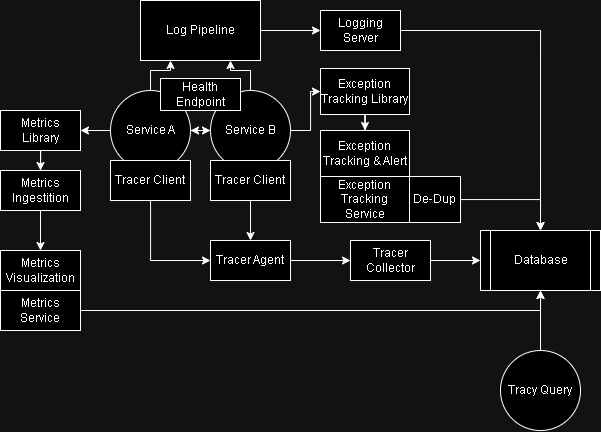

The diagram above was exported from draw.io. Its source (the exported page's mxGraphModel, read from the mxfile embedded in the PNG):
<mxGraphModel dx="1235" dy="624" grid="1" gridSize="10" guides="1" tooltips="1" connect="1" arrows="1" fold="1" page="1" pageScale="1" pageWidth="850" pageHeight="1100" math="0" shadow="0">
  <root>
    <mxCell id="0" />
    <mxCell id="1" parent="0" />
    <mxCell id="81ljLrXpBBpHn7Az1cmz-5" value="" style="group" vertex="1" connectable="0" parent="1">
      <mxGeometry x="260" y="160" width="80" height="110" as="geometry" />
    </mxCell>
    <mxCell id="81ljLrXpBBpHn7Az1cmz-28" style="edgeStyle=orthogonalEdgeStyle;rounded=0;orthogonalLoop=1;jettySize=auto;html=1;" edge="1" parent="81ljLrXpBBpHn7Az1cmz-5" source="81ljLrXpBBpHn7Az1cmz-2">
      <mxGeometry relative="1" as="geometry">
        <mxPoint x="-20" y="39.99999999999994" as="targetPoint" />
      </mxGeometry>
    </mxCell>
    <mxCell id="81ljLrXpBBpHn7Az1cmz-2" value="Service B" style="ellipse;whiteSpace=wrap;html=1;aspect=fixed;" vertex="1" parent="81ljLrXpBBpHn7Az1cmz-5">
      <mxGeometry width="80" height="80" as="geometry" />
    </mxCell>
    <mxCell id="81ljLrXpBBpHn7Az1cmz-4" value="Tracer Client" style="rounded=0;whiteSpace=wrap;html=1;" vertex="1" parent="81ljLrXpBBpHn7Az1cmz-5">
      <mxGeometry y="70" width="80" height="40" as="geometry" />
    </mxCell>
    <mxCell id="81ljLrXpBBpHn7Az1cmz-6" value="" style="group" vertex="1" connectable="0" parent="1">
      <mxGeometry x="160" y="160" width="80" height="110" as="geometry" />
    </mxCell>
    <mxCell id="81ljLrXpBBpHn7Az1cmz-1" value="Service A" style="ellipse;whiteSpace=wrap;html=1;aspect=fixed;" vertex="1" parent="81ljLrXpBBpHn7Az1cmz-6">
      <mxGeometry width="80" height="80" as="geometry" />
    </mxCell>
    <mxCell id="81ljLrXpBBpHn7Az1cmz-3" value="Tracer Client" style="rounded=0;whiteSpace=wrap;html=1;" vertex="1" parent="81ljLrXpBBpHn7Az1cmz-6">
      <mxGeometry y="70" width="80" height="40" as="geometry" />
    </mxCell>
    <mxCell id="81ljLrXpBBpHn7Az1cmz-16" style="edgeStyle=orthogonalEdgeStyle;rounded=0;orthogonalLoop=1;jettySize=auto;html=1;entryX=0;entryY=0.5;entryDx=0;entryDy=0;" edge="1" parent="1" source="81ljLrXpBBpHn7Az1cmz-7" target="81ljLrXpBBpHn7Az1cmz-8">
      <mxGeometry relative="1" as="geometry" />
    </mxCell>
    <mxCell id="81ljLrXpBBpHn7Az1cmz-7" value="Tracer Agent" style="rounded=0;whiteSpace=wrap;html=1;" vertex="1" parent="1">
      <mxGeometry x="260" y="310" width="80" height="40" as="geometry" />
    </mxCell>
    <mxCell id="81ljLrXpBBpHn7Az1cmz-17" style="edgeStyle=orthogonalEdgeStyle;rounded=0;orthogonalLoop=1;jettySize=auto;html=1;entryX=0;entryY=0.5;entryDx=0;entryDy=0;" edge="1" parent="1" source="81ljLrXpBBpHn7Az1cmz-8" target="81ljLrXpBBpHn7Az1cmz-11">
      <mxGeometry relative="1" as="geometry" />
    </mxCell>
    <mxCell id="81ljLrXpBBpHn7Az1cmz-8" value="Tracer Collector" style="rounded=0;whiteSpace=wrap;html=1;" vertex="1" parent="1">
      <mxGeometry x="400" y="310" width="80" height="40" as="geometry" />
    </mxCell>
    <mxCell id="81ljLrXpBBpHn7Az1cmz-11" value="Database" style="shape=process;whiteSpace=wrap;html=1;backgroundOutline=1;size=0.08333333333333333;" vertex="1" parent="1">
      <mxGeometry x="530" y="300" width="120" height="60" as="geometry" />
    </mxCell>
    <mxCell id="81ljLrXpBBpHn7Az1cmz-19" style="edgeStyle=orthogonalEdgeStyle;rounded=0;orthogonalLoop=1;jettySize=auto;html=1;entryX=0.5;entryY=1;entryDx=0;entryDy=0;" edge="1" parent="1" source="81ljLrXpBBpHn7Az1cmz-12" target="81ljLrXpBBpHn7Az1cmz-11">
      <mxGeometry relative="1" as="geometry" />
    </mxCell>
    <mxCell id="81ljLrXpBBpHn7Az1cmz-12" value="Tracy Query" style="ellipse;whiteSpace=wrap;html=1;aspect=fixed;" vertex="1" parent="1">
      <mxGeometry x="550" y="420" width="80" height="80" as="geometry" />
    </mxCell>
    <mxCell id="81ljLrXpBBpHn7Az1cmz-14" style="edgeStyle=orthogonalEdgeStyle;rounded=0;orthogonalLoop=1;jettySize=auto;html=1;entryX=0;entryY=0.5;entryDx=0;entryDy=0;" edge="1" parent="1" source="81ljLrXpBBpHn7Az1cmz-3" target="81ljLrXpBBpHn7Az1cmz-7">
      <mxGeometry relative="1" as="geometry">
        <Array as="points">
          <mxPoint x="200" y="330" />
        </Array>
      </mxGeometry>
    </mxCell>
    <mxCell id="81ljLrXpBBpHn7Az1cmz-15" style="edgeStyle=orthogonalEdgeStyle;rounded=0;orthogonalLoop=1;jettySize=auto;html=1;entryX=0.5;entryY=0;entryDx=0;entryDy=0;" edge="1" parent="1" source="81ljLrXpBBpHn7Az1cmz-4" target="81ljLrXpBBpHn7Az1cmz-7">
      <mxGeometry relative="1" as="geometry" />
    </mxCell>
    <mxCell id="81ljLrXpBBpHn7Az1cmz-24" style="edgeStyle=orthogonalEdgeStyle;rounded=0;orthogonalLoop=1;jettySize=auto;html=1;entryX=0;entryY=0.5;entryDx=0;entryDy=0;" edge="1" parent="1" source="81ljLrXpBBpHn7Az1cmz-18" target="81ljLrXpBBpHn7Az1cmz-23">
      <mxGeometry relative="1" as="geometry" />
    </mxCell>
    <mxCell id="81ljLrXpBBpHn7Az1cmz-18" value="Log Pipeline" style="rounded=0;whiteSpace=wrap;html=1;" vertex="1" parent="1">
      <mxGeometry x="190" y="70" width="120" height="60" as="geometry" />
    </mxCell>
    <mxCell id="81ljLrXpBBpHn7Az1cmz-20" style="edgeStyle=orthogonalEdgeStyle;rounded=0;orthogonalLoop=1;jettySize=auto;html=1;entryX=0.25;entryY=1;entryDx=0;entryDy=0;" edge="1" parent="1" source="81ljLrXpBBpHn7Az1cmz-1" target="81ljLrXpBBpHn7Az1cmz-18">
      <mxGeometry relative="1" as="geometry" />
    </mxCell>
    <mxCell id="81ljLrXpBBpHn7Az1cmz-21" style="edgeStyle=orthogonalEdgeStyle;rounded=0;orthogonalLoop=1;jettySize=auto;html=1;entryX=0.75;entryY=1;entryDx=0;entryDy=0;" edge="1" parent="1" source="81ljLrXpBBpHn7Az1cmz-2" target="81ljLrXpBBpHn7Az1cmz-18">
      <mxGeometry relative="1" as="geometry" />
    </mxCell>
    <mxCell id="81ljLrXpBBpHn7Az1cmz-25" style="edgeStyle=orthogonalEdgeStyle;rounded=0;orthogonalLoop=1;jettySize=auto;html=1;entryX=0.5;entryY=0;entryDx=0;entryDy=0;" edge="1" parent="1" source="81ljLrXpBBpHn7Az1cmz-23" target="81ljLrXpBBpHn7Az1cmz-11">
      <mxGeometry relative="1" as="geometry" />
    </mxCell>
    <mxCell id="81ljLrXpBBpHn7Az1cmz-23" value="Logging Server" style="rounded=0;whiteSpace=wrap;html=1;" vertex="1" parent="1">
      <mxGeometry x="370" y="80" width="80" height="40" as="geometry" />
    </mxCell>
    <mxCell id="81ljLrXpBBpHn7Az1cmz-43" style="edgeStyle=orthogonalEdgeStyle;rounded=0;orthogonalLoop=1;jettySize=auto;html=1;entryX=0.5;entryY=0;entryDx=0;entryDy=0;" edge="1" parent="1" source="81ljLrXpBBpHn7Az1cmz-26" target="81ljLrXpBBpHn7Az1cmz-37">
      <mxGeometry relative="1" as="geometry" />
    </mxCell>
    <mxCell id="81ljLrXpBBpHn7Az1cmz-26" value="Exception Tracking Library" style="rounded=0;whiteSpace=wrap;html=1;" vertex="1" parent="1">
      <mxGeometry x="370" y="138" width="89" height="46" as="geometry" />
    </mxCell>
    <mxCell id="81ljLrXpBBpHn7Az1cmz-27" style="edgeStyle=orthogonalEdgeStyle;rounded=0;orthogonalLoop=1;jettySize=auto;html=1;entryX=0;entryY=0.5;entryDx=0;entryDy=0;" edge="1" parent="1" source="81ljLrXpBBpHn7Az1cmz-1" target="81ljLrXpBBpHn7Az1cmz-2">
      <mxGeometry relative="1" as="geometry" />
    </mxCell>
    <mxCell id="81ljLrXpBBpHn7Az1cmz-36" style="edgeStyle=orthogonalEdgeStyle;rounded=0;orthogonalLoop=1;jettySize=auto;html=1;entryX=0;entryY=0.5;entryDx=0;entryDy=0;" edge="1" parent="1" source="81ljLrXpBBpHn7Az1cmz-2" target="81ljLrXpBBpHn7Az1cmz-26">
      <mxGeometry relative="1" as="geometry" />
    </mxCell>
    <mxCell id="81ljLrXpBBpHn7Az1cmz-44" value="" style="group" vertex="1" connectable="0" parent="1">
      <mxGeometry x="370" y="200" width="140" height="92" as="geometry" />
    </mxCell>
    <mxCell id="81ljLrXpBBpHn7Az1cmz-37" value="Exception Tracking &amp;amp; Alert" style="rounded=0;whiteSpace=wrap;html=1;" vertex="1" parent="81ljLrXpBBpHn7Az1cmz-44">
      <mxGeometry width="89" height="46" as="geometry" />
    </mxCell>
    <mxCell id="81ljLrXpBBpHn7Az1cmz-39" value="Exception Tracking Service" style="rounded=0;whiteSpace=wrap;html=1;" vertex="1" parent="81ljLrXpBBpHn7Az1cmz-44">
      <mxGeometry y="46" width="89" height="46" as="geometry" />
    </mxCell>
    <mxCell id="81ljLrXpBBpHn7Az1cmz-40" value="De-Dup" style="rounded=0;whiteSpace=wrap;html=1;" vertex="1" parent="81ljLrXpBBpHn7Az1cmz-44">
      <mxGeometry x="89" y="46" width="51" height="46" as="geometry" />
    </mxCell>
    <mxCell id="81ljLrXpBBpHn7Az1cmz-45" style="edgeStyle=orthogonalEdgeStyle;rounded=0;orthogonalLoop=1;jettySize=auto;html=1;entryX=0.5;entryY=0;entryDx=0;entryDy=0;" edge="1" parent="1" source="81ljLrXpBBpHn7Az1cmz-40" target="81ljLrXpBBpHn7Az1cmz-11">
      <mxGeometry relative="1" as="geometry" />
    </mxCell>
    <mxCell id="81ljLrXpBBpHn7Az1cmz-52" style="edgeStyle=orthogonalEdgeStyle;rounded=0;orthogonalLoop=1;jettySize=auto;html=1;entryX=0.5;entryY=0;entryDx=0;entryDy=0;" edge="1" parent="1" source="81ljLrXpBBpHn7Az1cmz-46" target="81ljLrXpBBpHn7Az1cmz-49">
      <mxGeometry relative="1" as="geometry" />
    </mxCell>
    <mxCell id="81ljLrXpBBpHn7Az1cmz-46" value="Metrics Library" style="rounded=0;whiteSpace=wrap;html=1;" vertex="1" parent="1">
      <mxGeometry x="50" y="180" width="80" height="40" as="geometry" />
    </mxCell>
    <mxCell id="81ljLrXpBBpHn7Az1cmz-48" style="edgeStyle=orthogonalEdgeStyle;rounded=0;orthogonalLoop=1;jettySize=auto;html=1;entryX=1;entryY=0.5;entryDx=0;entryDy=0;" edge="1" parent="1" source="81ljLrXpBBpHn7Az1cmz-1" target="81ljLrXpBBpHn7Az1cmz-46">
      <mxGeometry relative="1" as="geometry" />
    </mxCell>
    <mxCell id="81ljLrXpBBpHn7Az1cmz-55" style="edgeStyle=orthogonalEdgeStyle;rounded=0;orthogonalLoop=1;jettySize=auto;html=1;entryX=0.5;entryY=0;entryDx=0;entryDy=0;" edge="1" parent="1" source="81ljLrXpBBpHn7Az1cmz-49" target="81ljLrXpBBpHn7Az1cmz-53">
      <mxGeometry relative="1" as="geometry" />
    </mxCell>
    <mxCell id="81ljLrXpBBpHn7Az1cmz-49" value="Metrics Ingestition" style="rounded=0;whiteSpace=wrap;html=1;" vertex="1" parent="1">
      <mxGeometry x="50" y="240" width="80" height="40" as="geometry" />
    </mxCell>
    <mxCell id="81ljLrXpBBpHn7Az1cmz-56" value="" style="group" vertex="1" connectable="0" parent="1">
      <mxGeometry x="50" y="320" width="80" height="80" as="geometry" />
    </mxCell>
    <mxCell id="81ljLrXpBBpHn7Az1cmz-53" value="Metrics Visualization" style="rounded=0;whiteSpace=wrap;html=1;" vertex="1" parent="81ljLrXpBBpHn7Az1cmz-56">
      <mxGeometry width="80" height="40" as="geometry" />
    </mxCell>
    <mxCell id="81ljLrXpBBpHn7Az1cmz-54" value="Metrics Service" style="rounded=0;whiteSpace=wrap;html=1;" vertex="1" parent="81ljLrXpBBpHn7Az1cmz-56">
      <mxGeometry y="40" width="80" height="40" as="geometry" />
    </mxCell>
    <mxCell id="81ljLrXpBBpHn7Az1cmz-57" style="edgeStyle=orthogonalEdgeStyle;rounded=0;orthogonalLoop=1;jettySize=auto;html=1;entryX=0.5;entryY=1;entryDx=0;entryDy=0;" edge="1" parent="1" source="81ljLrXpBBpHn7Az1cmz-54" target="81ljLrXpBBpHn7Az1cmz-11">
      <mxGeometry relative="1" as="geometry" />
    </mxCell>
    <mxCell id="81ljLrXpBBpHn7Az1cmz-58" value="Health Endpoint" style="rounded=0;whiteSpace=wrap;html=1;" vertex="1" parent="1">
      <mxGeometry x="210" y="148" width="80" height="32" as="geometry" />
    </mxCell>
  </root>
</mxGraphModel>